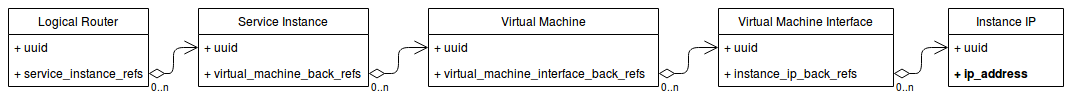

The diagram above was exported from draw.io. Its source (the exported page's mxGraphModel, read from the mxfile embedded in the PNG):
<mxGraphModel dx="576" dy="800" grid="1" gridSize="10" guides="1" tooltips="1" connect="1" arrows="1" fold="1" page="1" pageScale="1" pageWidth="850" pageHeight="1100" math="0" shadow="0">
  <root>
    <mxCell id="0" />
    <mxCell id="1" parent="0" />
    <mxCell id="2" value="Logical Router" style="swimlane;fontStyle=0;childLayout=stackLayout;horizontal=1;startSize=26;fillColor=none;horizontalStack=0;resizeParent=1;resizeParentMax=0;resizeLast=0;collapsible=1;marginBottom=0;" vertex="1" parent="1">
      <mxGeometry x="920" y="140" width="140" height="78" as="geometry" />
    </mxCell>
    <mxCell id="3" value="+ uuid" style="text;strokeColor=none;fillColor=none;align=left;verticalAlign=top;spacingLeft=4;spacingRight=4;overflow=hidden;rotatable=0;points=[[0,0.5],[1,0.5]];portConstraint=eastwest;" vertex="1" parent="2">
      <mxGeometry y="26" width="140" height="26" as="geometry" />
    </mxCell>
    <mxCell id="4" value="+ service_instance_refs" style="text;strokeColor=none;fillColor=none;align=left;verticalAlign=top;spacingLeft=4;spacingRight=4;overflow=hidden;rotatable=0;points=[[0,0.5],[1,0.5]];portConstraint=eastwest;" vertex="1" parent="2">
      <mxGeometry y="52" width="140" height="26" as="geometry" />
    </mxCell>
    <mxCell id="5" value="Service Instance" style="swimlane;fontStyle=0;childLayout=stackLayout;horizontal=1;startSize=26;fillColor=none;horizontalStack=0;resizeParent=1;resizeParentMax=0;resizeLast=0;collapsible=1;marginBottom=0;" vertex="1" parent="1">
      <mxGeometry x="1110" y="140" width="170" height="78" as="geometry" />
    </mxCell>
    <mxCell id="6" value="+ uuid" style="text;strokeColor=none;fillColor=none;align=left;verticalAlign=top;spacingLeft=4;spacingRight=4;overflow=hidden;rotatable=0;points=[[0,0.5],[1,0.5]];portConstraint=eastwest;" vertex="1" parent="5">
      <mxGeometry y="26" width="170" height="26" as="geometry" />
    </mxCell>
    <mxCell id="7" value="+ virtual_machine_back_refs" style="text;strokeColor=none;fillColor=none;align=left;verticalAlign=top;spacingLeft=4;spacingRight=4;overflow=hidden;rotatable=0;points=[[0,0.5],[1,0.5]];portConstraint=eastwest;" vertex="1" parent="5">
      <mxGeometry y="52" width="170" height="26" as="geometry" />
    </mxCell>
    <mxCell id="8" value="Virtual Machine" style="swimlane;fontStyle=0;childLayout=stackLayout;horizontal=1;startSize=26;fillColor=none;horizontalStack=0;resizeParent=1;resizeParentMax=0;resizeLast=0;collapsible=1;marginBottom=0;" vertex="1" parent="1">
      <mxGeometry x="1340" y="140" width="230" height="78" as="geometry" />
    </mxCell>
    <mxCell id="9" value="+ uuid" style="text;strokeColor=none;fillColor=none;align=left;verticalAlign=top;spacingLeft=4;spacingRight=4;overflow=hidden;rotatable=0;points=[[0,0.5],[1,0.5]];portConstraint=eastwest;" vertex="1" parent="8">
      <mxGeometry y="26" width="230" height="26" as="geometry" />
    </mxCell>
    <mxCell id="10" value="+ virtual_machine_interface_back_refs" style="text;strokeColor=none;fillColor=none;align=left;verticalAlign=top;spacingLeft=4;spacingRight=4;overflow=hidden;rotatable=0;points=[[0,0.5],[1,0.5]];portConstraint=eastwest;" vertex="1" parent="8">
      <mxGeometry y="52" width="230" height="26" as="geometry" />
    </mxCell>
    <mxCell id="11" value="Virtual Machine Interface" style="swimlane;fontStyle=0;childLayout=stackLayout;horizontal=1;startSize=26;fillColor=none;horizontalStack=0;resizeParent=1;resizeParentMax=0;resizeLast=0;collapsible=1;marginBottom=0;" vertex="1" parent="1">
      <mxGeometry x="1630" y="140" width="175" height="78" as="geometry" />
    </mxCell>
    <mxCell id="12" value="+ uuid" style="text;strokeColor=none;fillColor=none;align=left;verticalAlign=top;spacingLeft=4;spacingRight=4;overflow=hidden;rotatable=0;points=[[0,0.5],[1,0.5]];portConstraint=eastwest;" vertex="1" parent="11">
      <mxGeometry y="26" width="175" height="26" as="geometry" />
    </mxCell>
    <mxCell id="13" value="+ instance_ip_back_refs" style="text;strokeColor=none;fillColor=none;align=left;verticalAlign=top;spacingLeft=4;spacingRight=4;overflow=hidden;rotatable=0;points=[[0,0.5],[1,0.5]];portConstraint=eastwest;" vertex="1" parent="11">
      <mxGeometry y="52" width="175" height="26" as="geometry" />
    </mxCell>
    <mxCell id="14" value="Instance IP" style="swimlane;fontStyle=0;childLayout=stackLayout;horizontal=1;startSize=26;fillColor=none;horizontalStack=0;resizeParent=1;resizeParentMax=0;resizeLast=0;collapsible=1;marginBottom=0;" vertex="1" parent="1">
      <mxGeometry x="1860" y="140" width="115" height="78" as="geometry" />
    </mxCell>
    <mxCell id="15" value="+ uuid" style="text;strokeColor=none;fillColor=none;align=left;verticalAlign=top;spacingLeft=4;spacingRight=4;overflow=hidden;rotatable=0;points=[[0,0.5],[1,0.5]];portConstraint=eastwest;" vertex="1" parent="14">
      <mxGeometry y="26" width="115" height="26" as="geometry" />
    </mxCell>
    <mxCell id="16" value="+ ip_address" style="text;strokeColor=none;fillColor=none;align=left;verticalAlign=top;spacingLeft=4;spacingRight=4;overflow=hidden;rotatable=0;points=[[0,0.5],[1,0.5]];portConstraint=eastwest;fontColor=#000000;fontStyle=1" vertex="1" parent="14">
      <mxGeometry y="52" width="115" height="26" as="geometry" />
    </mxCell>
    <mxCell id="17" value="" style="endArrow=open;html=1;endSize=12;startArrow=diamondThin;startSize=14;startFill=0;edgeStyle=orthogonalEdgeStyle;" edge="1" source="4" target="5" parent="1">
      <mxGeometry relative="1" as="geometry">
        <mxPoint x="1085" y="210" as="sourcePoint" />
        <mxPoint x="1245" y="210" as="targetPoint" />
      </mxGeometry>
    </mxCell>
    <mxCell id="18" value="0..n" style="resizable=0;html=1;align=left;verticalAlign=top;labelBackgroundColor=#ffffff;fontSize=10;" connectable="0" vertex="1" parent="17">
      <mxGeometry x="-1" relative="1" as="geometry" />
    </mxCell>
    <mxCell id="19" value="" style="resizable=0;html=1;align=right;verticalAlign=top;labelBackgroundColor=#ffffff;fontSize=10;" connectable="0" vertex="1" parent="17">
      <mxGeometry x="1" relative="1" as="geometry" />
    </mxCell>
    <mxCell id="20" value="" style="endArrow=open;html=1;endSize=12;startArrow=diamondThin;startSize=14;startFill=0;edgeStyle=orthogonalEdgeStyle;" edge="1" source="7" target="8" parent="1">
      <mxGeometry relative="1" as="geometry">
        <mxPoint x="1232.5" y="277.5" as="sourcePoint" />
        <mxPoint x="1272.5" y="322.5" as="targetPoint" />
      </mxGeometry>
    </mxCell>
    <mxCell id="21" value="0..n" style="resizable=0;html=1;align=left;verticalAlign=top;labelBackgroundColor=#ffffff;fontSize=10;" connectable="0" vertex="1" parent="20">
      <mxGeometry x="-1" relative="1" as="geometry" />
    </mxCell>
    <mxCell id="22" value="" style="resizable=0;html=1;align=right;verticalAlign=top;labelBackgroundColor=#ffffff;fontSize=10;" connectable="0" vertex="1" parent="20">
      <mxGeometry x="1" relative="1" as="geometry" />
    </mxCell>
    <mxCell id="23" value="" style="endArrow=open;html=1;endSize=12;startArrow=diamondThin;startSize=14;startFill=0;edgeStyle=orthogonalEdgeStyle;" edge="1" source="10" target="11" parent="1">
      <mxGeometry relative="1" as="geometry">
        <mxPoint x="1360" y="400.5" as="sourcePoint" />
        <mxPoint x="1385" y="445.5" as="targetPoint" />
      </mxGeometry>
    </mxCell>
    <mxCell id="24" value="0..n" style="resizable=0;html=1;align=left;verticalAlign=top;labelBackgroundColor=#ffffff;fontSize=10;" connectable="0" vertex="1" parent="23">
      <mxGeometry x="-1" relative="1" as="geometry" />
    </mxCell>
    <mxCell id="25" value="" style="resizable=0;html=1;align=right;verticalAlign=top;labelBackgroundColor=#ffffff;fontSize=10;" connectable="0" vertex="1" parent="23">
      <mxGeometry x="1" relative="1" as="geometry" />
    </mxCell>
    <mxCell id="26" value="" style="endArrow=open;html=1;endSize=12;startArrow=diamondThin;startSize=14;startFill=0;edgeStyle=orthogonalEdgeStyle;" edge="1" source="13" target="14" parent="1">
      <mxGeometry relative="1" as="geometry">
        <mxPoint x="1460" y="515.5" as="sourcePoint" />
        <mxPoint x="1490" y="559.5" as="targetPoint" />
      </mxGeometry>
    </mxCell>
    <mxCell id="27" value="0..n" style="resizable=0;html=1;align=left;verticalAlign=top;labelBackgroundColor=#ffffff;fontSize=10;" connectable="0" vertex="1" parent="26">
      <mxGeometry x="-1" relative="1" as="geometry" />
    </mxCell>
    <mxCell id="28" value="" style="resizable=0;html=1;align=right;verticalAlign=top;labelBackgroundColor=#ffffff;fontSize=10;" connectable="0" vertex="1" parent="26">
      <mxGeometry x="1" relative="1" as="geometry" />
    </mxCell>
  </root>
</mxGraphModel>